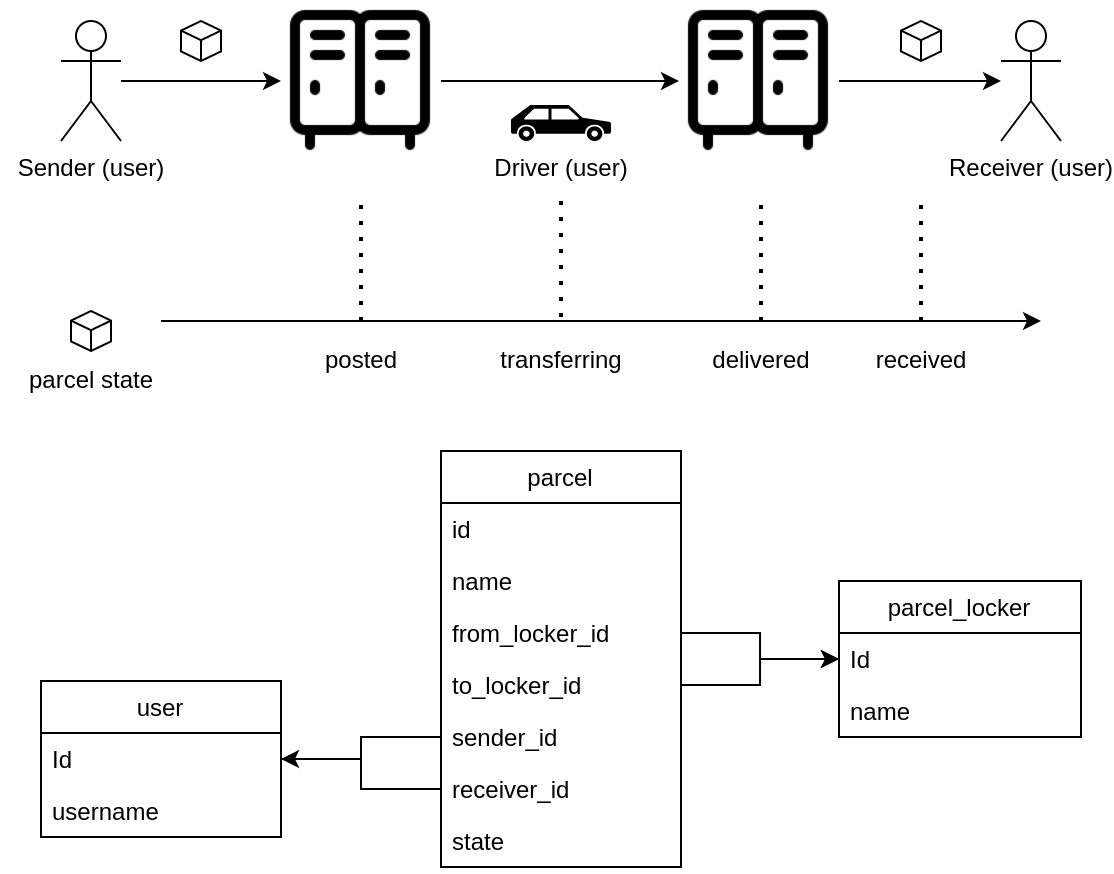

The diagram above was exported from draw.io. Its source (the exported page's mxGraphModel, read from the mxfile embedded in the PNG):
<mxGraphModel dx="1337" dy="738" grid="1" gridSize="10" guides="1" tooltips="1" connect="1" arrows="1" fold="1" page="1" pageScale="1" pageWidth="827" pageHeight="1169" math="0" shadow="0">
  <root>
    <mxCell id="WIyWlLk6GJQsqaUBKTNV-0" />
    <mxCell id="WIyWlLk6GJQsqaUBKTNV-1" parent="WIyWlLk6GJQsqaUBKTNV-0" />
    <mxCell id="91gD_omdJWRb1vVkSWi7-4" style="edgeStyle=orthogonalEdgeStyle;rounded=0;orthogonalLoop=1;jettySize=auto;html=1;" edge="1" parent="WIyWlLk6GJQsqaUBKTNV-1" source="91gD_omdJWRb1vVkSWi7-0" target="91gD_omdJWRb1vVkSWi7-3">
      <mxGeometry relative="1" as="geometry" />
    </mxCell>
    <mxCell id="91gD_omdJWRb1vVkSWi7-0" value="Sender (user)" style="shape=umlActor;verticalLabelPosition=bottom;verticalAlign=top;html=1;outlineConnect=0;" vertex="1" parent="WIyWlLk6GJQsqaUBKTNV-1">
      <mxGeometry x="130" y="130" width="30" height="60" as="geometry" />
    </mxCell>
    <mxCell id="91gD_omdJWRb1vVkSWi7-1" value="" style="html=1;whiteSpace=wrap;shape=isoCube2;backgroundOutline=1;isoAngle=15;" vertex="1" parent="WIyWlLk6GJQsqaUBKTNV-1">
      <mxGeometry x="135" y="275" width="20" height="20" as="geometry" />
    </mxCell>
    <mxCell id="91gD_omdJWRb1vVkSWi7-2" value="Driver (user)" style="shape=mxgraph.signs.transportation.car_3;html=1;pointerEvents=1;fillColor=#000000;strokeColor=none;verticalLabelPosition=bottom;verticalAlign=top;align=center;flipH=1;" vertex="1" parent="WIyWlLk6GJQsqaUBKTNV-1">
      <mxGeometry x="355" y="172" width="50" height="18" as="geometry" />
    </mxCell>
    <mxCell id="91gD_omdJWRb1vVkSWi7-6" style="edgeStyle=orthogonalEdgeStyle;rounded=0;orthogonalLoop=1;jettySize=auto;html=1;" edge="1" parent="WIyWlLk6GJQsqaUBKTNV-1" source="91gD_omdJWRb1vVkSWi7-3" target="91gD_omdJWRb1vVkSWi7-5">
      <mxGeometry relative="1" as="geometry" />
    </mxCell>
    <mxCell id="91gD_omdJWRb1vVkSWi7-3" value="" style="shape=image;html=1;verticalAlign=top;verticalLabelPosition=bottom;labelBackgroundColor=#ffffff;imageAspect=0;aspect=fixed;image=https://cdn0.iconfinder.com/data/icons/education-1006/32/locker_door_school_metal_storage_safety_lock_box_locker_room_cabinet-128.png" vertex="1" parent="WIyWlLk6GJQsqaUBKTNV-1">
      <mxGeometry x="240" y="120" width="80" height="80" as="geometry" />
    </mxCell>
    <mxCell id="91gD_omdJWRb1vVkSWi7-8" style="edgeStyle=orthogonalEdgeStyle;rounded=0;orthogonalLoop=1;jettySize=auto;html=1;" edge="1" parent="WIyWlLk6GJQsqaUBKTNV-1" source="91gD_omdJWRb1vVkSWi7-5" target="91gD_omdJWRb1vVkSWi7-7">
      <mxGeometry relative="1" as="geometry" />
    </mxCell>
    <mxCell id="91gD_omdJWRb1vVkSWi7-5" value="" style="shape=image;html=1;verticalAlign=top;verticalLabelPosition=bottom;labelBackgroundColor=#ffffff;imageAspect=0;aspect=fixed;image=https://cdn0.iconfinder.com/data/icons/education-1006/32/locker_door_school_metal_storage_safety_lock_box_locker_room_cabinet-128.png" vertex="1" parent="WIyWlLk6GJQsqaUBKTNV-1">
      <mxGeometry x="439" y="120" width="80" height="80" as="geometry" />
    </mxCell>
    <mxCell id="91gD_omdJWRb1vVkSWi7-7" value="Receiver (user)" style="shape=umlActor;verticalLabelPosition=bottom;verticalAlign=top;html=1;outlineConnect=0;" vertex="1" parent="WIyWlLk6GJQsqaUBKTNV-1">
      <mxGeometry x="600" y="130" width="30" height="60" as="geometry" />
    </mxCell>
    <mxCell id="91gD_omdJWRb1vVkSWi7-9" value="" style="html=1;whiteSpace=wrap;shape=isoCube2;backgroundOutline=1;isoAngle=15;" vertex="1" parent="WIyWlLk6GJQsqaUBKTNV-1">
      <mxGeometry x="550" y="130" width="20" height="20" as="geometry" />
    </mxCell>
    <mxCell id="91gD_omdJWRb1vVkSWi7-10" value="parcel_locker" style="swimlane;fontStyle=0;childLayout=stackLayout;horizontal=1;startSize=26;fillColor=none;horizontalStack=0;resizeParent=1;resizeParentMax=0;resizeLast=0;collapsible=1;marginBottom=0;" vertex="1" parent="WIyWlLk6GJQsqaUBKTNV-1">
      <mxGeometry x="519" y="410" width="121" height="78" as="geometry" />
    </mxCell>
    <mxCell id="91gD_omdJWRb1vVkSWi7-11" value="Id" style="text;strokeColor=none;fillColor=none;align=left;verticalAlign=top;spacingLeft=4;spacingRight=4;overflow=hidden;rotatable=0;points=[[0,0.5],[1,0.5]];portConstraint=eastwest;" vertex="1" parent="91gD_omdJWRb1vVkSWi7-10">
      <mxGeometry y="26" width="121" height="26" as="geometry" />
    </mxCell>
    <mxCell id="91gD_omdJWRb1vVkSWi7-12" value="name" style="text;strokeColor=none;fillColor=none;align=left;verticalAlign=top;spacingLeft=4;spacingRight=4;overflow=hidden;rotatable=0;points=[[0,0.5],[1,0.5]];portConstraint=eastwest;" vertex="1" parent="91gD_omdJWRb1vVkSWi7-10">
      <mxGeometry y="52" width="121" height="26" as="geometry" />
    </mxCell>
    <mxCell id="91gD_omdJWRb1vVkSWi7-15" value="parcel" style="swimlane;fontStyle=0;childLayout=stackLayout;horizontal=1;startSize=26;fillColor=none;horizontalStack=0;resizeParent=1;resizeParentMax=0;resizeLast=0;collapsible=1;marginBottom=0;" vertex="1" parent="WIyWlLk6GJQsqaUBKTNV-1">
      <mxGeometry x="320" y="345" width="120" height="208" as="geometry" />
    </mxCell>
    <mxCell id="91gD_omdJWRb1vVkSWi7-16" value="id" style="text;strokeColor=none;fillColor=none;align=left;verticalAlign=top;spacingLeft=4;spacingRight=4;overflow=hidden;rotatable=0;points=[[0,0.5],[1,0.5]];portConstraint=eastwest;" vertex="1" parent="91gD_omdJWRb1vVkSWi7-15">
      <mxGeometry y="26" width="120" height="26" as="geometry" />
    </mxCell>
    <mxCell id="91gD_omdJWRb1vVkSWi7-39" value="name" style="text;strokeColor=none;fillColor=none;align=left;verticalAlign=top;spacingLeft=4;spacingRight=4;overflow=hidden;rotatable=0;points=[[0,0.5],[1,0.5]];portConstraint=eastwest;" vertex="1" parent="91gD_omdJWRb1vVkSWi7-15">
      <mxGeometry y="52" width="120" height="26" as="geometry" />
    </mxCell>
    <mxCell id="91gD_omdJWRb1vVkSWi7-17" value="from_locker_id" style="text;strokeColor=none;fillColor=none;align=left;verticalAlign=top;spacingLeft=4;spacingRight=4;overflow=hidden;rotatable=0;points=[[0,0.5],[1,0.5]];portConstraint=eastwest;" vertex="1" parent="91gD_omdJWRb1vVkSWi7-15">
      <mxGeometry y="78" width="120" height="26" as="geometry" />
    </mxCell>
    <mxCell id="91gD_omdJWRb1vVkSWi7-18" value="to_locker_id" style="text;strokeColor=none;fillColor=none;align=left;verticalAlign=top;spacingLeft=4;spacingRight=4;overflow=hidden;rotatable=0;points=[[0,0.5],[1,0.5]];portConstraint=eastwest;" vertex="1" parent="91gD_omdJWRb1vVkSWi7-15">
      <mxGeometry y="104" width="120" height="26" as="geometry" />
    </mxCell>
    <mxCell id="91gD_omdJWRb1vVkSWi7-19" value="sender_id" style="text;strokeColor=none;fillColor=none;align=left;verticalAlign=top;spacingLeft=4;spacingRight=4;overflow=hidden;rotatable=0;points=[[0,0.5],[1,0.5]];portConstraint=eastwest;" vertex="1" parent="91gD_omdJWRb1vVkSWi7-15">
      <mxGeometry y="130" width="120" height="26" as="geometry" />
    </mxCell>
    <mxCell id="91gD_omdJWRb1vVkSWi7-26" value="receiver_id" style="text;strokeColor=none;fillColor=none;align=left;verticalAlign=top;spacingLeft=4;spacingRight=4;overflow=hidden;rotatable=0;points=[[0,0.5],[1,0.5]];portConstraint=eastwest;" vertex="1" parent="91gD_omdJWRb1vVkSWi7-15">
      <mxGeometry y="156" width="120" height="26" as="geometry" />
    </mxCell>
    <mxCell id="91gD_omdJWRb1vVkSWi7-29" value="state" style="text;strokeColor=none;fillColor=none;align=left;verticalAlign=top;spacingLeft=4;spacingRight=4;overflow=hidden;rotatable=0;points=[[0,0.5],[1,0.5]];portConstraint=eastwest;" vertex="1" parent="91gD_omdJWRb1vVkSWi7-15">
      <mxGeometry y="182" width="120" height="26" as="geometry" />
    </mxCell>
    <mxCell id="91gD_omdJWRb1vVkSWi7-21" value="user" style="swimlane;fontStyle=0;childLayout=stackLayout;horizontal=1;startSize=26;fillColor=none;horizontalStack=0;resizeParent=1;resizeParentMax=0;resizeLast=0;collapsible=1;marginBottom=0;" vertex="1" parent="WIyWlLk6GJQsqaUBKTNV-1">
      <mxGeometry x="120" y="460" width="120" height="78" as="geometry" />
    </mxCell>
    <mxCell id="91gD_omdJWRb1vVkSWi7-22" value="Id" style="text;strokeColor=none;fillColor=none;align=left;verticalAlign=top;spacingLeft=4;spacingRight=4;overflow=hidden;rotatable=0;points=[[0,0.5],[1,0.5]];portConstraint=eastwest;" vertex="1" parent="91gD_omdJWRb1vVkSWi7-21">
      <mxGeometry y="26" width="120" height="26" as="geometry" />
    </mxCell>
    <mxCell id="91gD_omdJWRb1vVkSWi7-23" value="username" style="text;strokeColor=none;fillColor=none;align=left;verticalAlign=top;spacingLeft=4;spacingRight=4;overflow=hidden;rotatable=0;points=[[0,0.5],[1,0.5]];portConstraint=eastwest;" vertex="1" parent="91gD_omdJWRb1vVkSWi7-21">
      <mxGeometry y="52" width="120" height="26" as="geometry" />
    </mxCell>
    <mxCell id="91gD_omdJWRb1vVkSWi7-24" style="edgeStyle=orthogonalEdgeStyle;rounded=0;orthogonalLoop=1;jettySize=auto;html=1;entryX=1;entryY=0.5;entryDx=0;entryDy=0;endArrow=none;endFill=0;exitX=0;exitY=0.5;exitDx=0;exitDy=0;" edge="1" parent="WIyWlLk6GJQsqaUBKTNV-1" source="91gD_omdJWRb1vVkSWi7-26" target="91gD_omdJWRb1vVkSWi7-22">
      <mxGeometry relative="1" as="geometry" />
    </mxCell>
    <mxCell id="91gD_omdJWRb1vVkSWi7-25" style="edgeStyle=orthogonalEdgeStyle;rounded=0;orthogonalLoop=1;jettySize=auto;html=1;entryX=1;entryY=0.5;entryDx=0;entryDy=0;endArrow=classic;endFill=1;" edge="1" parent="WIyWlLk6GJQsqaUBKTNV-1" source="91gD_omdJWRb1vVkSWi7-19" target="91gD_omdJWRb1vVkSWi7-22">
      <mxGeometry relative="1" as="geometry" />
    </mxCell>
    <mxCell id="91gD_omdJWRb1vVkSWi7-27" style="edgeStyle=orthogonalEdgeStyle;rounded=0;orthogonalLoop=1;jettySize=auto;html=1;endArrow=classic;endFill=1;" edge="1" parent="WIyWlLk6GJQsqaUBKTNV-1" source="91gD_omdJWRb1vVkSWi7-17" target="91gD_omdJWRb1vVkSWi7-11">
      <mxGeometry relative="1" as="geometry" />
    </mxCell>
    <mxCell id="91gD_omdJWRb1vVkSWi7-28" style="edgeStyle=orthogonalEdgeStyle;rounded=0;orthogonalLoop=1;jettySize=auto;html=1;endArrow=classic;endFill=1;" edge="1" parent="WIyWlLk6GJQsqaUBKTNV-1" source="91gD_omdJWRb1vVkSWi7-18" target="91gD_omdJWRb1vVkSWi7-11">
      <mxGeometry relative="1" as="geometry" />
    </mxCell>
    <mxCell id="91gD_omdJWRb1vVkSWi7-32" value="posted" style="text;html=1;align=center;verticalAlign=middle;resizable=0;points=[];autosize=1;strokeColor=none;fillColor=none;" vertex="1" parent="WIyWlLk6GJQsqaUBKTNV-1">
      <mxGeometry x="250" y="285" width="60" height="30" as="geometry" />
    </mxCell>
    <mxCell id="91gD_omdJWRb1vVkSWi7-33" value="transferring" style="text;html=1;align=center;verticalAlign=middle;resizable=0;points=[];autosize=1;strokeColor=none;fillColor=none;" vertex="1" parent="WIyWlLk6GJQsqaUBKTNV-1">
      <mxGeometry x="340" y="285" width="80" height="30" as="geometry" />
    </mxCell>
    <mxCell id="91gD_omdJWRb1vVkSWi7-34" value="delivered" style="text;html=1;align=center;verticalAlign=middle;resizable=0;points=[];autosize=1;strokeColor=none;fillColor=none;" vertex="1" parent="WIyWlLk6GJQsqaUBKTNV-1">
      <mxGeometry x="445" y="285" width="70" height="30" as="geometry" />
    </mxCell>
    <mxCell id="91gD_omdJWRb1vVkSWi7-35" value="received" style="text;html=1;align=center;verticalAlign=middle;resizable=0;points=[];autosize=1;strokeColor=none;fillColor=none;" vertex="1" parent="WIyWlLk6GJQsqaUBKTNV-1">
      <mxGeometry x="525" y="285" width="70" height="30" as="geometry" />
    </mxCell>
    <mxCell id="91gD_omdJWRb1vVkSWi7-37" value="parcel state" style="text;html=1;align=center;verticalAlign=middle;resizable=0;points=[];autosize=1;strokeColor=none;fillColor=none;" vertex="1" parent="WIyWlLk6GJQsqaUBKTNV-1">
      <mxGeometry x="100" y="295" width="90" height="30" as="geometry" />
    </mxCell>
    <mxCell id="91gD_omdJWRb1vVkSWi7-38" value="" style="html=1;whiteSpace=wrap;shape=isoCube2;backgroundOutline=1;isoAngle=15;" vertex="1" parent="WIyWlLk6GJQsqaUBKTNV-1">
      <mxGeometry x="190" y="130" width="20" height="20" as="geometry" />
    </mxCell>
    <mxCell id="91gD_omdJWRb1vVkSWi7-41" value="" style="endArrow=classic;html=1;rounded=0;" edge="1" parent="WIyWlLk6GJQsqaUBKTNV-1">
      <mxGeometry width="50" height="50" relative="1" as="geometry">
        <mxPoint x="180" y="280" as="sourcePoint" />
        <mxPoint x="620" y="280" as="targetPoint" />
      </mxGeometry>
    </mxCell>
    <mxCell id="91gD_omdJWRb1vVkSWi7-42" value="" style="endArrow=none;dashed=1;html=1;dashPattern=1 3;strokeWidth=2;rounded=0;" edge="1" parent="WIyWlLk6GJQsqaUBKTNV-1">
      <mxGeometry width="50" height="50" relative="1" as="geometry">
        <mxPoint x="280" y="280" as="sourcePoint" />
        <mxPoint x="280" y="220" as="targetPoint" />
      </mxGeometry>
    </mxCell>
    <mxCell id="91gD_omdJWRb1vVkSWi7-43" value="" style="endArrow=none;dashed=1;html=1;dashPattern=1 3;strokeWidth=2;rounded=0;" edge="1" parent="WIyWlLk6GJQsqaUBKTNV-1">
      <mxGeometry width="50" height="50" relative="1" as="geometry">
        <mxPoint x="380" y="220" as="sourcePoint" />
        <mxPoint x="380" y="280" as="targetPoint" />
      </mxGeometry>
    </mxCell>
    <mxCell id="91gD_omdJWRb1vVkSWi7-44" value="" style="endArrow=none;dashed=1;html=1;dashPattern=1 3;strokeWidth=2;rounded=0;" edge="1" parent="WIyWlLk6GJQsqaUBKTNV-1">
      <mxGeometry width="50" height="50" relative="1" as="geometry">
        <mxPoint x="480" y="280" as="sourcePoint" />
        <mxPoint x="480" y="220" as="targetPoint" />
      </mxGeometry>
    </mxCell>
    <mxCell id="91gD_omdJWRb1vVkSWi7-45" value="" style="endArrow=none;dashed=1;html=1;dashPattern=1 3;strokeWidth=2;rounded=0;" edge="1" parent="WIyWlLk6GJQsqaUBKTNV-1">
      <mxGeometry width="50" height="50" relative="1" as="geometry">
        <mxPoint x="560" y="280" as="sourcePoint" />
        <mxPoint x="560" y="220" as="targetPoint" />
      </mxGeometry>
    </mxCell>
  </root>
</mxGraphModel>